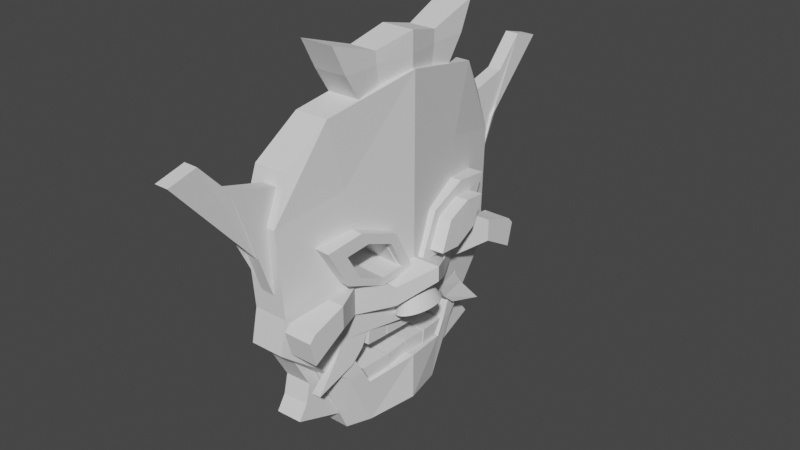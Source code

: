 # Source: mask.blend  (saved by Blender 2.80.75; exported with 4.5.12 LTS)
import bpy
from mathutils import Matrix  # noqa: F401  (used for matrix-valued properties, if any)

bpy.ops.wm.read_factory_settings(use_empty=True)
scene = bpy.context.scene
scene.name = 'Scene'

# ---- collections
col_collection = bpy.data.collections.new('Collection'); scene.collection.children.link(col_collection)

# ---- world
world_world = bpy.data.worlds.new('World'); scene.world = world_world
world_world.use_nodes = True; world_world.node_tree.nodes.clear()
_N = world_world.node_tree.nodes; _L = world_world.node_tree.links
n0 = _N.new('ShaderNodeOutputWorld'); n0.name = 'World Output'; n0.location = (300, 300)
n1 = _N.new('ShaderNodeBackground'); n1.name = 'Background'; n1.location = (10, 300)
n1.inputs[0].default_value = (0.05088, 0.05088, 0.05088, 1.0)
_L.new(n1.outputs[0], n0.inputs[0])
n0.is_active_output = True
world_world.color = (0.05088, 0.05088, 0.05088)
world_world.use_sun_shadow = False
world_world.sun_shadow_jitter_overblur = 0.0

# ---- meshes
me_cube_001 = bpy.data.meshes.new('Cube.001')
me_cube_001.from_pydata([(-3.314, -0.1248, 0.07959), (-3.314, -0.4128, 0.09691), (-3.314, -0.3625, 0.2877), (-3.314, -0.6617, 0.3121), (3.546, -0.4128, 0.09691), (3.546, -0.3625, 0.2877), (-3.314, -0.4128, 0.09691), (-3.314, -0.6617, 0.3121), (3.546, -0.4128, 0.09691), (3.546, -0.3625, 0.2877), (3.546, -0.6617, 0.3121), (-3.314, -0.1248, 0.07959), (-3.314, -0.4128, 0.09691), (-3.314, -0.6617, 0.3121), (3.546, -0.1248, 0.07959), (3.546, -0.4128, 0.09691), (3.546, -0.3625, 0.2877), (3.546, -0.6617, 0.3121), (-1.0, -1.0, -1.0), (-1.0, -1.0, 1.0), (-1.0, 0.4344, -0.834), (-1.0, 0.8493, 0.7611), (1.0, -1.0, -1.0), (1.0, -1.0, 1.0), (1.0, 0.4344, -0.834), (1.0, 0.8493, 0.7611), (0.5121, 0.0, -0.7701), (0.5121, 0.0, 1.094), (2.572, 0.0, -0.7701), (2.572, 0.0, 1.094), (-1.0, -0.5, -1.0), (1.0, -0.5, 1.0), (-1.0, -0.5, 1.0), (1.0, -0.5, -1.0), (-0.1366, 0.6245, 0.9821), (1.799, 0.3085, -0.8053), (-0.1366, 0.3085, -0.8053), (1.799, 0.6245, 0.9821), (-1.0, -1.0, 0.0), (-1.0, 0.9574, -0.1651), (1.0, 0.9574, -0.1651), (1.0, -1.0, 0.0), (2.572, 0.0, 0.107), (0.5121, 0.0, 0.107), (-1.0, -0.5, 0.0), (1.0, -0.5, 0.0), (1.799, 0.5, 0.06817), (-0.1366, 0.5, 0.06817), (-1.0, -1.0, 0.5), (-1.0, 0.9583, 0.5107), (1.0, 0.9583, 0.5107), (1.0, -1.0, 0.5), (2.572, 0.0, 0.6606), (0.5121, 0.0, 0.6606), (-1.0, -0.5, 0.5), (1.0, -0.5, 0.5), (1.799, 0.5, 0.6023), (-0.1366, 0.5, 0.6023), (-1.0, 0.6791, -0.3765), (1.0, 0.6791, -0.3765), (1.0, -1.0, -0.5), (-1.0, -0.5, -0.5), (1.0, -0.5, -0.5), (1.799, 0.5, -0.4659), (-0.1366, 0.5, -0.4659), (-1.0, -1.0, -0.5), (2.177, -0.1255, 0.08017), (2.179, -0.1248, 0.07959), (0.1325, -0.1255, 0.08017), (0.1345, -0.1248, 0.07959), (1.432, -0.3625, 0.2877), (-0.5841, -0.3625, 0.2877), (1.274, -0.4128, 0.09691), (-0.7363, -0.4128, 0.09691), (-1.0, -0.5, 0.2989), (-1.0, -0.6617, 0.3121), (1.0, -0.6617, 0.3121), (1.0, -0.5, 0.2989), (1.0, -0.5, 0.1723), (-1.0, -0.5, 0.1723), (2.171, -0.1275, 0.07975), (0.1265, -0.1275, 0.07975), (1.64, -0.2964, 0.2299), (2.179, -0.1248, 0.07959), (-0.1925, -0.233, 0.1743), (1.539, -0.3286, 0.09184), (-0.2539, -0.2533, 0.08731), (1.93, -0.433, 0.2935), (1.096, -0.4693, 0.2964), (-1.0, -0.5608, 0.3039), (1.18, -0.4987, 0.1711), (1.0, -0.5052, 0.1768), (-1.0, -0.5777, 0.2395), (1.839, -0.4747, 0.1504), (1.539, -0.3286, 0.09184), (1.096, -0.4693, 0.2964), (-0.2539, -0.2533, 0.08731), (-1.0, -0.5608, 0.3039), (1.64, -0.2964, 0.2299), (-1.0, -0.5777, 0.2395), (2.179, -0.1248, 0.07959), (1.0, -0.5052, 0.1768), (-0.1925, -0.233, 0.1743), (2.179, -0.1248, 0.07959), (1.93, -0.433, 0.2935), (2.179, -0.1248, 0.07959), (2.373, 0.1286, 0.07345), (0.3453, 0.1286, 0.07345), (1.85, 0.4672, 0.1156), (-0.09405, 0.4672, 0.1156), (1.799, 0.5, 0.1474), (-0.1366, 0.5, 0.1474), (1.525, 0.6648, 0.307), (-0.4325, 0.6648, 0.307), (1.945, 0.4054, 0.3059), (0.009652, 0.3873, 0.307), (-0.1366, 0.5, 0.2939), (1.799, 0.5, 0.2949), (1.736, 0.5379, 0.2905), (-0.1975, 0.5339, 0.29), (2.1, 0.3056, 0.08328), (2.121, 0.2916, 0.07851), (0.0868, 0.3278, 0.09827), (0.1386, 0.2879, 0.08466), (0.1576, 0.2732, 0.07965), (2.013, 0.3618, 0.1025), (2.217, 0.2296, 0.2497), (0.2383, 0.2111, 0.2508), (2.36, 0.1369, 0.09639), (2.364, 0.1344, 0.09221), (0.3586, 0.1183, 0.09784), (0.3621, 0.1156, 0.09337), (2.233, 0.2196, 0.08479), (2.346, 0.146, 0.0912), (0.3232, 0.1456, 0.09077), (0.2301, 0.2174, 0.08451), (-0.9, 0.9212, 0.02773), (1.1, 0.9212, 0.02773), (1.0, -0.5, -0.2191), (1.0, -0.5527, -0.2161), (-1.0, -0.5, -0.2191), (-1.0, -0.5527, -0.2161), (1.799, 0.5, -0.2979), (1.707, 0.5527, -0.2161), (-0.1366, 0.5, -0.2979), (-0.236, 0.5527, -0.2161), (2.572, 0.0, -0.5041), (0.5121, 0.0, -0.5041), (1.504, -0.3397, -0.5469), (-0.5153, -0.3397, -0.5469), (1.383, -0.3783, -0.487), (-0.6319, -0.3783, -0.487), (1.984, 0.3397, -0.5469), (0.01843, 0.3397, -0.5469), (1.962, 0.3945, -0.4618), (0.0003259, 0.3945, -0.4618), (1.799, 0.5, -0.2191), (-0.1366, 0.5, -0.2191), (1.0, -0.5, -0.2979), (-1.0, -0.5, -0.2979), (2.564, 0.005226, -0.2475), (0.5053, 0.005226, -0.2475), (2.556, -0.005226, -0.2475), (0.4963, -0.005226, -0.2475), (2.572, 0.0, -0.247), (0.5121, 0.0, -0.247)], [(66, 83), (16, 82), (11, 84), (15, 85), (11, 86), (9, 87), (16, 87), (87, 88), (10, 90), (90, 91), (76, 91), (75, 92), (7, 92), (13, 92), (13, 89), (8, 93), (78, 91), (6, 79), (79, 92), (7, 79), (67, 83), (66, 103), (4, 85), (5, 104), (3, 89), (100, 103), (100, 80)], [(0, 1, 2), (2, 74, 71), (2, 71, 102, 0), (14, 15, 80, 67), (17, 76, 101, 78, 72, 15, 93, 90), (57, 34, 21, 49), (49, 21, 25, 50), (55, 31, 23, 51), (51, 23, 19, 48), (30, 33, 22, 18), (31, 32, 19, 23), (37, 34, 27, 29), (36, 35, 28, 26), (56, 37, 29, 52), (54, 32, 27, 53), (48, 19, 32, 54), (29, 27, 32, 31), (26, 28, 33, 30), (52, 29, 31, 55), (50, 25, 37, 56), (20, 24, 35, 36), (25, 21, 34, 37), (53, 27, 34, 57), (59, 40, 46, 156, 143, 142, 63), (65, 38, 44, 140, 141, 159, 61), (61, 159, 151), (63, 142, 154), (60, 41, 38, 65), (62, 158, 139, 138, 45, 41, 60), (58, 39, 40, 59), (64, 144, 145, 157, 47, 39, 58), (43, 53, 57, 116, 115, 127, 130), (40, 137, 50, 56, 117, 118, 112, 110, 46), (42, 52, 55, 77, 95, 70, 98, 66), (38, 48, 54, 74, 97, 75, 99, 79, 44), (44, 79, 73, 96, 81), (46, 110, 108, 125, 120), (41, 51, 48, 38), (45, 78, 101, 76, 77, 55, 51, 41), (136, 49, 50, 137), (47, 111, 113, 119, 116, 57, 49, 136, 39), (36, 64, 58, 20), (20, 58, 59, 24), (33, 62, 60, 22), (22, 60, 65, 18), (35, 63, 154, 152, 146, 28), (30, 61, 151, 149, 147, 26), (18, 65, 61, 30), (28, 146, 148, 150, 62, 33), (24, 59, 63, 35), (26, 147, 153, 155, 64, 36), (68, 102, 71, 74, 54, 53, 43), (70, 95, 104, 16), (73, 79, 12), (80, 94, 72, 78, 45), (67, 100, 105, 66, 16, 14), (66, 98, 16), (93, 15, 17, 90), (81, 96, 11), (11, 96, 73, 12), (73, 79, 1), (16, 98, 70), (94, 15, 72), (0, 96, 73, 1), (2, 1, 3), (16, 104, 95, 77, 76, 17), (109, 108, 110, 112, 113, 111), (106, 107, 134, 133), (107, 106, 132, 135), (114, 115, 116, 119, 118, 117), (126, 127, 115, 114), (124, 121, 120, 125, 122, 123), (129, 131, 130, 127, 126, 128), (128, 126, 114, 117, 56, 52, 42), (118, 119, 113, 112), (123, 122, 109, 111, 47), (122, 125, 108, 109), (131, 129, 133, 134), (121, 124, 135, 132), (39, 136, 137, 40), (164, 165, 161, 160), (160, 161, 157, 145, 143, 156), (141, 139, 158, 150, 148, 149, 151, 159), (162, 163, 165, 164), (139, 141, 140, 163, 162, 138), (155, 144, 64), (157, 161, 165, 43, 130, 131, 134, 107, 135, 124, 123, 47), (165, 163, 140, 44, 81, 69, 68, 43), (150, 158, 62), (138, 162, 164, 42, 66, 105, 100, 67, 80, 45), (149, 148, 146, 147), (164, 160, 156, 46, 120, 121, 132, 106, 133, 129, 128, 42), (153, 152, 154, 142, 143, 145, 144, 155), (147, 146, 152, 153)])
_uv = me_cube_001.uv_layers.new(name='UVMap')
_uv.uv.foreach_set('vector', [0.375, 0.0, 0.625, 0.0, 0.375, 0.25, 0.375, 0.25, 0.4899, 0.3343, 0.375, 0.3495, 0.125, 0.5, 0.2245, 0.5, 0.2388, 0.6362, 0.125, 0.75, 0.375, 0.75, 0.625, 0.75, 0.3773, 0.8001, 0.375, 0.7998, 0.625, 0.5, 0.7178, 0.5, 0.7178, 0.6572, 0.7178, 0.6624, 0.7078, 0.75, 0.625, 0.75, 0.6872, 0.6878, 0.7112, 0.6638, 0.5625, 0.1875, 0.625, 0.1875, 0.625, 0.25, 0.5625, 0.25, 0.5625, 0.25, 0.625, 0.25, 0.625, 0.5, 0.5625, 0.5, 0.5625, 0.6875, 0.625, 0.6875, 0.625, 0.75, 0.5625, 0.75, 0.5625, 0.75, 0.625, 0.75, 0.625, 1.0, 0.5625, 1.0, 0.125, 0.6875, 0.375, 0.6875, 0.375, 0.75, 0.125, 0.75, 0.625, 0.6875, 0.875, 0.6875, 0.875, 0.75, 0.625, 0.75, 0.625, 0.5625, 0.875, 0.5625, 0.875, 0.625, 0.625, 0.625, 0.125, 0.5625, 0.375, 0.5625, 0.375, 0.625, 0.125, 0.625, 0.5625, 0.5625, 0.625, 0.5625, 0.625, 0.625, 0.5625, 0.625, 0.5625, 0.0625, 0.625, 0.0625, 0.625, 0.125, 0.5625, 0.125, 0.5625, 0.0, 0.625, 0.0, 0.625, 0.0625, 0.5625, 0.0625, 0.625, 0.625, 0.875, 0.625, 0.875, 0.6875, 0.625, 0.6875, 0.125, 0.625, 0.375, 0.625, 0.375, 0.6875, 0.125, 0.6875, 0.5625, 0.625, 0.625, 0.625, 0.625, 0.6875, 0.5625, 0.6875, 0.5625, 0.5, 0.625, 0.5, 0.625, 0.5625, 0.5625, 0.5625, 0.125, 0.5, 0.375, 0.5, 0.375, 0.5625, 0.125, 0.5625, 0.625, 0.5, 0.875, 0.5, 0.875, 0.5625, 0.625, 0.5625, 0.5625, 0.125, 0.625, 0.125, 0.625, 0.1875, 0.5625, 0.1875, 0.4375, 0.5, 0.5, 0.5, 0.5, 0.5625, 0.4664, 0.5625, 0.4692, 0.5549, 0.4572, 0.5625, 0.4375, 0.5625, 0.4375, 0.0, 0.5, 0.0, 0.5, 0.0625, 0.4726, 0.0625, 0.473, 0.05592, 0.4628, 0.0625, 0.4375, 0.0625, 0.4375, 0.0625, 0.4628, 0.0625, 0.4375, 0.07771, 0.4375, 0.5625, 0.4572, 0.5625, 0.4375, 0.5757, 0.4375, 0.75, 0.5, 0.75, 0.5, 1.0, 0.4375, 1.0, 0.4375, 0.6875, 0.4628, 0.6875, 0.473, 0.6941, 0.4726, 0.6875, 0.5, 0.6875, 0.5, 0.75, 0.4375, 0.75, 0.4375, 0.25, 0.5, 0.25, 0.5, 0.5, 0.4375, 0.5, 0.4375, 0.1875, 0.4572, 0.1875, 0.4692, 0.1951, 0.4664, 0.1875, 0.5, 0.1875, 0.5, 0.25, 0.4375, 0.25, 0.5, 0.125, 0.5625, 0.125, 0.5625, 0.1875, 0.5264, 0.1875, 0.5267, 0.1734, 0.5184, 0.1514, 0.5, 0.1398, 0.5, 0.5, 0.5312, 0.5, 0.5625, 0.5, 0.5625, 0.5625, 0.5265, 0.5625, 0.5273, 0.5576, 0.5336, 0.5411, 0.5093, 0.5625, 0.5, 0.5625, 0.5, 0.625, 0.5625, 0.625, 0.5625, 0.6875, 0.5374, 0.6875, 0.536, 0.6837, 0.5314, 0.6703, 0.5226, 0.6621, 0.5, 0.6407, 0.5, 0.0, 0.5625, 0.0, 0.5625, 0.0625, 0.5374, 0.0625, 0.538, 0.0549, 0.539, 0.04229, 0.5299, 0.05278, 0.5215, 0.0625, 0.5, 0.0625, 0.5, 0.0625, 0.5215, 0.0625, 0.5096, 0.0734, 0.5042, 0.09334, 0.5, 0.1091, 0.5, 0.5625, 0.5093, 0.5625, 0.5052, 0.5666, 0.5027, 0.5798, 0.5, 0.5868, 0.5, 0.75, 0.5625, 0.75, 0.5625, 1.0, 0.5, 1.0, 0.5, 0.6875, 0.5215, 0.6875, 0.5221, 0.6881, 0.539, 0.7077, 0.5374, 0.6875, 0.5625, 0.6875, 0.5625, 0.75, 0.5, 0.75, 0.5312, 0.25, 0.5625, 0.25, 0.5625, 0.5, 0.5312, 0.5, 0.5, 0.1875, 0.5093, 0.1875, 0.5336, 0.2089, 0.5271, 0.1919, 0.5264, 0.1875, 0.5625, 0.1875, 0.5625, 0.25, 0.5312, 0.25, 0.5, 0.25, 0.375, 0.1875, 0.4375, 0.1875, 0.4375, 0.25, 0.375, 0.25, 0.375, 0.25, 0.4375, 0.25, 0.4375, 0.5, 0.375, 0.5, 0.375, 0.6875, 0.4375, 0.6875, 0.4375, 0.75, 0.375, 0.75, 0.375, 0.75, 0.4375, 0.75, 0.4375, 1.0, 0.375, 1.0, 0.375, 0.5625, 0.4375, 0.5625, 0.4375, 0.5757, 0.4212, 0.5777, 0.4261, 0.625, 0.375, 0.625, 0.375, 0.0625, 0.4375, 0.0625, 0.4375, 0.07771, 0.4283, 0.08254, 0.4261, 0.125, 0.375, 0.125, 0.375, 0.0, 0.4375, 0.0, 0.4375, 0.0625, 0.375, 0.0625, 0.375, 0.625, 0.4261, 0.625, 0.4283, 0.6675, 0.4375, 0.6723, 0.4375, 0.6875, 0.375, 0.6875, 0.375, 0.5, 0.4375, 0.5, 0.4375, 0.5625, 0.375, 0.5625, 0.375, 0.125, 0.4261, 0.125, 0.4212, 0.1722, 0.4375, 0.1743, 0.4375, 0.1875, 0.375, 0.1875, 0.5, 0.1093, 0.5142, 0.09588, 0.5314, 0.07969, 0.5374, 0.0625, 0.5625, 0.0625, 0.5625, 0.125, 0.5, 0.125, 0.375, 0.423, 0.4643, 0.4107, 0.4339, 0.4411, 0.375, 0.5, 0.7811, 0.75, 0.7907, 0.6624, 0.875, 0.75, 0.5, 0.6409, 0.5068, 0.6661, 0.5096, 0.6766, 0.5215, 0.6875, 0.5, 0.6875, 0.3252, 0.75, 0.3252, 0.75, 0.3252, 0.75, 0.3251, 0.7493, 0.375, 0.5, 0.375, 0.75, 0.3251, 0.7493, 0.3055, 0.5695, 0.375, 0.5, 0.6872, 0.6878, 0.625, 0.75, 0.625, 0.5, 0.7112, 0.6638, 0.3773, 0.8746, 0.4865, 0.8885, 0.375, 1.0, 0.375, 1.0, 0.4865, 0.8885, 0.625, 0.9061, 0.625, 1.0, 0.7811, 0.75, 0.7907, 0.6624, 0.875, 0.75, 0.375, 0.5, 0.3055, 0.5695, 0.298, 0.5, 0.5519, 0.8231, 0.625, 0.75, 0.625, 0.8328, 0.375, 1.0, 0.4865, 0.8885, 0.625, 0.9061, 0.625, 1.0, 0.375, 0.25, 0.625, 0.0, 0.625, 0.25, 0.375, 0.5, 0.4339, 0.4411, 0.4643, 0.4107, 0.4899, 0.4072, 0.625, 0.4072, 0.625, 0.5, 0.375, 0.3673, 0.375, 0.4382, 0.4165, 0.4363, 0.625, 0.4264, 0.625, 0.355, 0.4165, 0.3658, 0.375, 0.7927, 0.375, 0.8667, 0.398, 0.8675, 0.3986, 0.7937, 0.2583, 0.75, 0.3323, 0.75, 0.3271, 0.6828, 0.2542, 0.6845, 0.7092, 0.625, 0.8309, 0.625, 0.8351, 0.5391, 0.8375, 0.5131, 0.7165, 0.5238, 0.7142, 0.5527, 0.6974, 0.75, 0.8218, 0.75, 0.8309, 0.625, 0.7092, 0.625, 0.1692, 0.625, 0.2927, 0.625, 0.2918, 0.6151, 0.2885, 0.5752, 0.1669, 0.5863, 0.1686, 0.6146, 0.375, 0.8204, 0.375, 0.9463, 0.3821, 0.9463, 0.625, 0.9468, 0.625, 0.8224, 0.3816, 0.8205, 0.5, 0.6079, 0.5185, 0.5963, 0.5268, 0.5743, 0.5265, 0.5625, 0.5625, 0.5625, 0.5625, 0.625, 0.5, 0.625, 0.691, 0.5901, 0.7614, 0.5929, 0.77, 0.5, 0.6986, 0.5, 0.5, 0.161, 0.5019, 0.166, 0.5052, 0.1834, 0.5093, 0.1875, 0.5, 0.1875, 0.2489, 0.6029, 0.3191, 0.5778, 0.3132, 0.5, 0.2423, 0.5, 0.1787, 0.75, 0.3046, 0.75, 0.3037, 0.7408, 0.1769, 0.7263, 0.2927, 0.625, 0.1692, 0.625, 0.1726, 0.6693, 0.2981, 0.6823, 0.5, 0.25, 0.5312, 0.25, 0.5312, 0.5, 0.5, 0.5, 0.6772, 0.6269, 0.7363, 0.6269, 0.7365, 0.625, 0.6774, 0.625, 0.6774, 0.625, 0.7365, 0.625, 0.754, 0.512, 0.7568, 0.5, 0.701, 0.5, 0.6985, 0.512, 0.625, 0.3463, 0.625, 0.4037, 0.5632, 0.4037, 0.4203, 0.4147, 0.375, 0.4181, 0.375, 0.3602, 0.4203, 0.3569, 0.5632, 0.3463, 0.6777, 0.625, 0.7367, 0.625, 0.7363, 0.6269, 0.6772, 0.6269, 0.7213, 0.5, 0.7787, 0.5, 0.7788, 0.512, 0.7367, 0.625, 0.6777, 0.625, 0.7214, 0.512, 0.4375, 0.1743, 0.4572, 0.1875, 0.4375, 0.1875, 0.4664, 0.1875, 0.46, 0.1257, 0.46, 0.125, 0.5, 0.125, 0.5, 0.1398, 0.4995, 0.1395, 0.4994, 0.1432, 0.4973, 0.1411, 0.4994, 0.1522, 0.4993, 0.1592, 0.5, 0.161, 0.5, 0.1875, 0.46, 0.125, 0.4601, 0.1243, 0.4726, 0.0625, 0.5, 0.0625, 0.5, 0.1091, 0.4999, 0.1094, 0.5, 0.1093, 0.5, 0.125, 0.4375, 0.6723, 0.4628, 0.6875, 0.4375, 0.6875, 0.4726, 0.6875, 0.4598, 0.6256, 0.46, 0.625, 0.5, 0.625, 0.5, 0.6407, 0.4999, 0.6406, 0.4999, 0.6406, 0.4999, 0.6406, 0.5, 0.6409, 0.5, 0.6875, 0.2352, 0.5, 0.2931, 0.5, 0.3238, 0.625, 0.2647, 0.625, 0.46, 0.625, 0.46, 0.6243, 0.4664, 0.5625, 0.5, 0.5625, 0.5, 0.5868, 0.4993, 0.5885, 0.4994, 0.5976, 0.4973, 0.6089, 0.4995, 0.6068, 0.4995, 0.6082, 0.5, 0.6079, 0.5, 0.625, 0.375, 0.3755, 0.375, 0.4319, 0.4393, 0.4313, 0.5632, 0.4266, 0.625, 0.424, 0.625, 0.3682, 0.5632, 0.3711, 0.4393, 0.375, 0.2647, 0.625, 0.3238, 0.625, 0.3069, 0.5, 0.2505, 0.5])
me_cube_001.use_remesh_preserve_volume = False
me_cube_001.use_remesh_preserve_attributes = False
me_cube_001.use_mirror_vertex_groups = False
me_cube_001.update()
me_cube_004 = bpy.data.meshes.new('Cube.004')
me_cube_004.from_pydata([(-1.0, -1.0, -1.0), (-1.0, -1.0, 1.0), (-1.0, 1.01, -1.252), (-1.0, 1.536, 1.386), (1.0, -1.0, -1.0), (1.0, -1.0, 1.0), (1.0, 1.01, -1.252), (1.0, 1.536, 1.386), (-0.4997, 0.0, -1.0), (-0.4997, 0.0, 1.066), (1.461, 0.0, -1.0), (1.461, 0.0, 1.066), (-1.0, -1.0, 0.0), (-0.9484, 1.296, 0.0), (1.052, 1.296, 0.0), (1.0, -1.0, 0.0), (1.461, 0.0, 0.0), (-0.4997, 0.0, 0.0), (-0.6254, 0.6604, 0.5793), (1.0, 0.5934, -1.167), (-0.6254, 0.5934, -1.167), (1.0, 0.6604, 0.5793), (1.026, 0.648, 0.0), (-0.5996, 0.648, 0.0)], [], [(23, 18, 3, 13), (13, 3, 7, 14), (16, 11, 5, 15), (15, 5, 1, 12), (8, 10, 4, 0), (11, 9, 1, 5), (21, 18, 9, 11), (20, 19, 10, 8), (22, 21, 11, 16), (12, 1, 9, 17), (0, 12, 17, 8), (19, 22, 16, 10), (4, 15, 12, 0), (10, 16, 15, 4), (2, 13, 14, 6), (20, 23, 13, 2), (8, 17, 23, 20), (6, 14, 22, 19), (14, 7, 21, 22), (2, 6, 19, 20), (7, 3, 18, 21), (17, 9, 18, 23)])
_uv = me_cube_004.uv_layers.new(name='UVMap')
_uv.uv.foreach_set('vector', [0.5, 0.1875, 0.625, 0.1875, 0.625, 0.25, 0.5, 0.25, 0.5, 0.25, 0.625, 0.25, 0.625, 0.5, 0.5, 0.5, 0.5, 0.625, 0.625, 0.625, 0.625, 0.75, 0.5, 0.75, 0.5, 0.75, 0.625, 0.75, 0.625, 1.0, 0.5, 1.0, 0.125, 0.625, 0.375, 0.625, 0.375, 0.75, 0.125, 0.75, 0.625, 0.625, 0.875, 0.625, 0.875, 0.75, 0.625, 0.75, 0.625, 0.5625, 0.875, 0.5625, 0.875, 0.625, 0.625, 0.625, 0.125, 0.5625, 0.375, 0.5625, 0.375, 0.625, 0.125, 0.625, 0.5, 0.5625, 0.625, 0.5625, 0.625, 0.625, 0.5, 0.625, 0.5, 0.0, 0.625, 0.0, 0.625, 0.125, 0.5, 0.125, 0.375, 0.0, 0.5, 0.0, 0.5, 0.125, 0.375, 0.125, 0.375, 0.5625, 0.5, 0.5625, 0.5, 0.625, 0.375, 0.625, 0.375, 0.75, 0.5, 0.75, 0.5, 1.0, 0.375, 1.0, 0.375, 0.625, 0.5, 0.625, 0.5, 0.75, 0.375, 0.75, 0.375, 0.25, 0.5, 0.25, 0.5, 0.5, 0.375, 0.5, 0.375, 0.1875, 0.5, 0.1875, 0.5, 0.25, 0.375, 0.25, 0.375, 0.125, 0.5, 0.125, 0.5, 0.1875, 0.375, 0.1875, 0.375, 0.5, 0.5, 0.5, 0.5, 0.5625, 0.375, 0.5625, 0.5, 0.5, 0.625, 0.5, 0.625, 0.5625, 0.5, 0.5625, 0.125, 0.5, 0.375, 0.5, 0.375, 0.5625, 0.125, 0.5625, 0.625, 0.5, 0.875, 0.5, 0.875, 0.5625, 0.625, 0.5625, 0.5, 0.125, 0.625, 0.125, 0.625, 0.1875, 0.5, 0.1875])
me_cube_004.use_remesh_preserve_volume = False
me_cube_004.use_remesh_preserve_attributes = False
me_cube_004.use_mirror_vertex_groups = False
me_cube_004.update()
me_cube_005 = bpy.data.meshes.new('Cube.005')
me_cube_005.from_pydata([(-0.7337, 0.5284, 0.5928), (-0.7635, 0.5009, 1.327), (-0.6995, 1.706, 1.333), (-0.7456, 1.726, 2.044), (1.266, 0.5284, 0.5928), (1.237, 0.5009, 1.327), (1.3, 1.706, 1.333), (1.254, 1.726, 2.044), (-0.7052, 1.174, 0.8131), (-0.7456, 1.042, 1.832), (1.295, 1.174, 0.8131), (1.254, 1.042, 1.832), (1.261, 1.023, 1.593), (-0.7393, 1.023, 1.593), (1.269, 1.462, 1.733), (-0.7306, 1.462, 1.733), (1.249, 0.675, 1.261), (-0.7505, 0.675, 1.261), (1.289, 1.154, 0.9702), (1.287, 1.108, 0.924), (-0.7114, 1.154, 0.9702), (-0.7129, 1.108, 0.924), (1.269, 0.6927, 0.7793), (-0.7315, 0.6927, 0.7793), (1.263, 1.071, 1.609), (-0.7367, 1.071, 1.609), (1.291, 1.45, 1.266), (-0.7085, 1.45, 1.266)], [], [(8, 20, 27, 15, 25, 9, 3, 2), (2, 3, 7, 6), (10, 18, 19, 22, 16, 12, 24, 11, 5, 4), (4, 5, 1, 0), (8, 10, 4, 0), (11, 9, 1, 5), (7, 3, 9, 11), (2, 6, 10, 8), (6, 7, 11, 24, 14, 26, 18, 10), (0, 1, 9, 25, 13, 17, 23, 21, 20, 8), (21, 19, 18, 26, 27, 20), (27, 26, 14, 15), (16, 17, 13, 12), (12, 13, 25, 15, 14, 24), (22, 23, 17, 16), (23, 22, 19, 21)])
_uv = me_cube_005.uv_layers.new(name='UVMap')
_uv.uv.foreach_set('vector', [0.375, 0.125, 0.4135, 0.125, 0.4204, 0.1934, 0.5532, 0.2007, 0.5702, 0.125, 0.625, 0.125, 0.625, 0.25, 0.375, 0.25, 0.375, 0.25, 0.625, 0.25, 0.625, 0.5, 0.375, 0.5, 0.375, 0.625, 0.4135, 0.625, 0.4087, 0.6351, 0.4153, 0.7167, 0.5653, 0.7142, 0.5757, 0.6352, 0.5702, 0.625, 0.625, 0.625, 0.625, 0.75, 0.375, 0.75, 0.375, 0.75, 0.625, 0.75, 0.625, 1.0, 0.375, 1.0, 0.125, 0.625, 0.375, 0.625, 0.375, 0.75, 0.125, 0.75, 0.625, 0.625, 0.875, 0.625, 0.875, 0.75, 0.625, 0.75, 0.625, 0.5, 0.875, 0.5, 0.875, 0.625, 0.625, 0.625, 0.125, 0.5, 0.375, 0.5, 0.375, 0.625, 0.125, 0.625, 0.375, 0.5, 0.625, 0.5, 0.625, 0.625, 0.5702, 0.625, 0.5532, 0.5493, 0.4204, 0.5566, 0.4135, 0.625, 0.375, 0.625, 0.375, 0.0, 0.625, 0.0, 0.625, 0.125, 0.5702, 0.125, 0.5757, 0.1148, 0.5653, 0.03575, 0.4153, 0.03332, 0.4087, 0.1149, 0.4135, 0.125, 0.375, 0.125, 0.1387, 0.625, 0.3251, 0.625, 0.3251, 0.6081, 0.3248, 0.5, 0.1384, 0.5, 0.1388, 0.6081, 0.375, 0.2634, 0.375, 0.4498, 0.625, 0.4535, 0.625, 0.2671, 0.6711, 0.75, 0.8575, 0.75, 0.8587, 0.625, 0.6723, 0.625, 0.6723, 0.625, 0.8587, 0.625, 0.8584, 0.6113, 0.8579, 0.5, 0.6715, 0.5, 0.6721, 0.6113, 0.375, 0.7981, 0.375, 0.9844, 0.625, 0.9825, 0.625, 0.7961, 0.1406, 0.75, 0.3269, 0.75, 0.3251, 0.625, 0.1387, 0.625])
me_cube_005.use_remesh_preserve_volume = False
me_cube_005.use_remesh_preserve_attributes = False
me_cube_005.use_mirror_vertex_groups = False
me_cube_005.update()
me_cube_008 = bpy.data.meshes.new('Cube.008')
me_cube_008.from_pydata([(-0.7337, 0.5284, 0.5928), (-0.7635, 0.5009, 1.327), (-0.6995, 1.706, 1.333), (-0.7456, 1.726, 2.044), (1.266, 0.5284, 0.5928), (1.237, 0.5009, 1.327), (1.3, 1.706, 1.333), (1.254, 1.726, 2.044), (-0.7052, 1.174, 0.8131), (-0.7456, 1.042, 1.832), (1.295, 1.174, 0.8131), (1.254, 1.042, 1.832)], [], [(8, 9, 3, 2), (2, 3, 7, 6), (10, 11, 5, 4), (4, 5, 1, 0), (8, 10, 4, 0), (11, 9, 1, 5), (7, 3, 9, 11), (2, 6, 10, 8), (6, 7, 11, 10), (0, 1, 9, 8)])
_uv = me_cube_008.uv_layers.new(name='UVMap')
_uv.uv.foreach_set('vector', [0.375, 0.125, 0.625, 0.125, 0.625, 0.25, 0.375, 0.25, 0.375, 0.25, 0.625, 0.25, 0.625, 0.5, 0.375, 0.5, 0.375, 0.625, 0.625, 0.625, 0.625, 0.75, 0.375, 0.75, 0.375, 0.75, 0.625, 0.75, 0.625, 1.0, 0.375, 1.0, 0.125, 0.625, 0.375, 0.625, 0.375, 0.75, 0.125, 0.75, 0.625, 0.625, 0.875, 0.625, 0.875, 0.75, 0.625, 0.75, 0.625, 0.5, 0.875, 0.5, 0.875, 0.625, 0.625, 0.625, 0.125, 0.5, 0.375, 0.5, 0.375, 0.625, 0.125, 0.625, 0.375, 0.5, 0.625, 0.5, 0.625, 0.625, 0.375, 0.625, 0.375, 0.0, 0.625, 0.0, 0.625, 0.125, 0.375, 0.125])
me_cube_008.use_remesh_preserve_volume = False
me_cube_008.use_remesh_preserve_attributes = False
me_cube_008.use_mirror_vertex_groups = False
me_cube_008.update()
me_cube_009 = bpy.data.meshes.new('Cube.009')
me_cube_009.from_pydata([(-0.7337, 0.5284, 0.5928), (-0.7635, 0.5009, 1.327), (-0.6995, 1.706, 1.333), (-0.7456, 1.726, 2.044), (1.266, 0.5284, 0.5928), (1.237, 0.5009, 1.327), (1.3, 1.706, 1.333), (1.254, 1.726, 2.044), (-0.7052, 1.174, 0.8131), (-0.7456, 1.042, 1.832), (1.295, 1.174, 0.8131), (1.254, 1.042, 1.832), (1.261, 1.023, 1.593), (-0.7393, 1.023, 1.593), (1.269, 1.462, 1.733), (-0.7306, 1.462, 1.733), (1.249, 0.675, 1.261), (-0.7505, 0.675, 1.261), (1.289, 1.154, 0.9702), (1.287, 1.108, 0.924), (-0.7114, 1.154, 0.9702), (-0.7129, 1.108, 0.924), (1.269, 0.6927, 0.7793), (-0.7315, 0.6927, 0.7793), (1.263, 1.071, 1.609), (-0.7367, 1.071, 1.609), (1.291, 1.45, 1.266), (-0.7085, 1.45, 1.266)], [], [(8, 20, 27, 15, 25, 9, 3, 2), (2, 3, 7, 6), (10, 18, 19, 22, 16, 12, 24, 11, 5, 4), (4, 5, 1, 0), (8, 10, 4, 0), (11, 9, 1, 5), (7, 3, 9, 11), (2, 6, 10, 8), (6, 7, 11, 24, 14, 26, 18, 10), (0, 1, 9, 25, 13, 17, 23, 21, 20, 8), (21, 19, 18, 26, 27, 20), (27, 26, 14, 15), (16, 17, 13, 12), (12, 13, 25, 15, 14, 24), (22, 23, 17, 16), (23, 22, 19, 21)])
_uv = me_cube_009.uv_layers.new(name='UVMap')
_uv.uv.foreach_set('vector', [0.375, 0.125, 0.4135, 0.125, 0.4204, 0.1934, 0.5532, 0.2007, 0.5702, 0.125, 0.625, 0.125, 0.625, 0.25, 0.375, 0.25, 0.375, 0.25, 0.625, 0.25, 0.625, 0.5, 0.375, 0.5, 0.375, 0.625, 0.4135, 0.625, 0.4087, 0.6351, 0.4153, 0.7167, 0.5653, 0.7142, 0.5757, 0.6352, 0.5702, 0.625, 0.625, 0.625, 0.625, 0.75, 0.375, 0.75, 0.375, 0.75, 0.625, 0.75, 0.625, 1.0, 0.375, 1.0, 0.125, 0.625, 0.375, 0.625, 0.375, 0.75, 0.125, 0.75, 0.625, 0.625, 0.875, 0.625, 0.875, 0.75, 0.625, 0.75, 0.625, 0.5, 0.875, 0.5, 0.875, 0.625, 0.625, 0.625, 0.125, 0.5, 0.375, 0.5, 0.375, 0.625, 0.125, 0.625, 0.375, 0.5, 0.625, 0.5, 0.625, 0.625, 0.5702, 0.625, 0.5532, 0.5493, 0.4204, 0.5566, 0.4135, 0.625, 0.375, 0.625, 0.375, 0.0, 0.625, 0.0, 0.625, 0.125, 0.5702, 0.125, 0.5757, 0.1148, 0.5653, 0.03575, 0.4153, 0.03332, 0.4087, 0.1149, 0.4135, 0.125, 0.375, 0.125, 0.1387, 0.625, 0.3251, 0.625, 0.3251, 0.6081, 0.3248, 0.5, 0.1384, 0.5, 0.1388, 0.6081, 0.375, 0.2634, 0.375, 0.4498, 0.625, 0.4535, 0.625, 0.2671, 0.6711, 0.75, 0.8575, 0.75, 0.8587, 0.625, 0.6723, 0.625, 0.6723, 0.625, 0.8587, 0.625, 0.8584, 0.6113, 0.8579, 0.5, 0.6715, 0.5, 0.6721, 0.6113, 0.375, 0.7981, 0.375, 0.9844, 0.625, 0.9825, 0.625, 0.7961, 0.1406, 0.75, 0.3269, 0.75, 0.3251, 0.625, 0.1387, 0.625])
me_cube_009.use_remesh_preserve_volume = False
me_cube_009.use_remesh_preserve_attributes = False
me_cube_009.use_mirror_vertex_groups = False
me_cube_009.update()
me_cube_011 = bpy.data.meshes.new('Cube.011')
me_cube_011.from_pydata([(-1.0, -1.0, -1.0), (-1.0, -1.0, 1.0), (-1.0, 1.163, -0.8591), (-1.0, 1.0, 1.0), (1.0, -1.0, -1.0), (1.0, -1.0, 1.0), (1.0, 1.163, -0.8591), (1.0, 1.0, 1.0), (-1.0, -3.262, -0.8259), (-1.0, -3.069, 1.0), (-1.0, -1.069, -1.0), (-1.0, -1.069, 1.0), (1.0, -3.262, -0.8259), (1.0, -3.069, 1.0), (1.0, -1.069, -1.0), (1.0, -1.069, 1.0), (1.0, -3.394, -0.8335), (1.0, -3.227, 1.078), (1.0, -5.382, -0.625), (1.0, -5.215, 1.363), (-1.0, -3.394, -0.8335), (-1.0, -3.227, 1.078), (-1.0, -5.382, -0.625), (-1.0, -5.215, 1.363), (-1.0, 1.325, -0.8335), (-1.0, 1.157, 1.078), (-1.0, 3.313, -0.625), (-1.0, 3.145, 1.363), (1.0, 1.325, -0.8335), (1.0, 1.157, 1.078), (1.0, 3.313, -0.625), (1.0, 3.145, 1.363), (0.6951, -5.496, -0.5015), (0.6951, -5.342, 1.289), (0.6951, -7.243, 0.02631), (0.4128, -7.501, 1.574), (-0.6951, -5.496, -0.5015), (-0.6951, -5.342, 1.289), (-0.6951, -7.243, 0.02631), (-0.4128, -7.501, 1.574), (-0.6951, 3.427, -0.5015), (-0.6951, 3.273, 1.289), (-0.6951, 5.174, 0.02631), (-0.4128, 5.431, 1.574), (0.6951, 3.427, -0.5015), (0.6951, 3.273, 1.289), (0.6951, 5.174, 0.02631), (0.4128, 5.431, 1.574), (0.2156, 4.853, -1.881), (0.2156, 2.949, 0.9658), (0.2156, 8.261, -3.353), (0.2156, 5.623, 1.085), (1.081, 4.853, -1.881), (1.081, 2.949, 0.9658), (1.081, 8.261, -3.353), (0.5389, 5.623, 1.085), (0.2156, 3.787, -0.6847), (0.2156, 6.375, -0.4963), (0.6731, 6.375, -0.4963), (1.081, 3.787, -0.6847), (0.9375, -7.068, -1.835), (0.8568, -5.176, 1.024), (0.7824, -10.46, -3.352), (0.6297, -7.841, 1.1), (0.08092, -6.993, -1.964), (0.0002584, -5.101, 0.8955), (-0.07423, -10.39, -3.481), (0.3096, -7.813, 1.052), (0.9252, -6.008, -0.6295), (0.6994, -8.587, -0.4831), (0.2463, -8.547, -0.551), (0.06866, -5.933, -0.758), (-1.001, -3.339, -3.21), (-0.9985, -3.164, -5.211), (-1.001, -5.73, -3.408), (-0.998, -4.83, -5.49), (0.9985, -3.339, -3.205), (1.002, -3.164, -5.206), (0.7092, -5.73, -3.403), (0.7124, -4.83, -5.484), (0.9982, -1.001, -3.02), (1.001, -1.001, -5.115), (0.9985, 1.107, -3.167), (1.001, 0.9488, -5.115), (-1.002, -1.001, -3.025), (-0.9986, -1.001, -5.12), (-1.002, 1.107, -3.173), (-0.9986, 0.9488, -5.12), (0.9985, -3.206, -3.202), (1.001, -3.018, -5.115), (0.9982, -1.068, -3.02), (1.001, -1.068, -5.115), (-1.001, -3.206, -3.207), (-0.9986, -3.018, -5.12), (-1.002, -1.068, -3.025), (-0.9986, -1.068, -5.12), (0.9985, 1.27, -3.205), (1.002, 1.095, -5.206), (0.7353, 3.663, -3.403), (0.7384, 2.689, -5.484), (-1.001, 1.27, -3.21), (-0.9985, 1.095, -5.211), (-1.001, 3.663, -3.408), (-0.998, 2.689, -5.49)], [], [(0, 1, 3, 2), (2, 3, 7, 6), (6, 7, 5, 4), (4, 5, 1, 0), (2, 6, 4, 0), (7, 3, 1, 5), (8, 9, 11, 10), (10, 11, 15, 14), (14, 15, 13, 12), (12, 13, 9, 8), (10, 14, 12, 8), (15, 11, 9, 13), (16, 17, 19, 18), (18, 19, 23, 22), (22, 23, 21, 20), (20, 21, 17, 16), (18, 22, 20, 16), (23, 19, 17, 21), (24, 25, 27, 26), (26, 27, 31, 30), (30, 31, 29, 28), (28, 29, 25, 24), (26, 30, 28, 24), (31, 27, 25, 29), (32, 33, 35, 34), (34, 35, 39, 38), (38, 39, 37, 36), (36, 37, 33, 32), (34, 38, 36, 32), (39, 35, 33, 37), (40, 41, 43, 42), (42, 43, 47, 46), (46, 47, 45, 44), (44, 45, 41, 40), (42, 46, 44, 40), (47, 43, 41, 45), (56, 49, 51, 57), (57, 51, 55, 58), (58, 55, 53, 59), (59, 53, 49, 56), (50, 54, 52, 48), (55, 51, 49, 53), (52, 59, 56, 48), (54, 58, 59, 52), (50, 57, 58, 54), (48, 56, 57, 50), (68, 61, 63, 69), (69, 63, 67, 70), (70, 67, 65, 71), (71, 65, 61, 68), (62, 66, 64, 60), (67, 63, 61, 65), (64, 71, 68, 60), (66, 70, 71, 64), (62, 69, 70, 66), (60, 68, 69, 62), (72, 73, 75, 74), (74, 75, 79, 78), (78, 79, 77, 76), (76, 77, 73, 72), (74, 78, 76, 72), (79, 75, 73, 77), (80, 81, 83, 82), (82, 83, 87, 86), (86, 87, 85, 84), (84, 85, 81, 80), (82, 86, 84, 80), (87, 83, 81, 85), (88, 89, 91, 90), (90, 91, 95, 94), (94, 95, 93, 92), (92, 93, 89, 88), (90, 94, 92, 88), (95, 91, 89, 93), (96, 97, 99, 98), (98, 99, 103, 102), (102, 103, 101, 100), (100, 101, 97, 96), (98, 102, 100, 96), (103, 99, 97, 101)])
_uv = me_cube_011.uv_layers.new(name='UVMap')
_uv.uv.foreach_set('vector', [0.375, 0.0, 0.625, 0.0, 0.625, 0.25, 0.375, 0.25, 0.375, 0.25, 0.625, 0.25, 0.625, 0.5, 0.375, 0.5, 0.375, 0.5, 0.625, 0.5, 0.625, 0.75, 0.375, 0.75, 0.375, 0.75, 0.625, 0.75, 0.625, 1.0, 0.375, 1.0, 0.125, 0.5, 0.375, 0.5, 0.375, 0.75, 0.125, 0.75, 0.625, 0.5, 0.875, 0.5, 0.875, 0.75, 0.625, 0.75, 0.375, 0.0, 0.625, 0.0, 0.625, 0.25, 0.375, 0.25, 0.375, 0.25, 0.625, 0.25, 0.625, 0.5, 0.375, 0.5, 0.375, 0.5, 0.625, 0.5, 0.625, 0.75, 0.375, 0.75, 0.375, 0.75, 0.625, 0.75, 0.625, 1.0, 0.375, 1.0, 0.125, 0.5, 0.375, 0.5, 0.375, 0.75, 0.125, 0.75, 0.625, 0.5, 0.875, 0.5, 0.875, 0.75, 0.625, 0.75, 0.375, 0.0, 0.625, 0.0, 0.625, 0.25, 0.375, 0.25, 0.375, 0.25, 0.625, 0.25, 0.625, 0.5, 0.375, 0.5, 0.375, 0.5, 0.625, 0.5, 0.625, 0.75, 0.375, 0.75, 0.375, 0.75, 0.625, 0.75, 0.625, 1.0, 0.375, 1.0, 0.125, 0.5, 0.375, 0.5, 0.375, 0.75, 0.125, 0.75, 0.625, 0.5, 0.875, 0.5, 0.875, 0.75, 0.625, 0.75, 0.375, 0.0, 0.625, 0.0, 0.625, 0.25, 0.375, 0.25, 0.375, 0.25, 0.625, 0.25, 0.625, 0.5, 0.375, 0.5, 0.375, 0.5, 0.625, 0.5, 0.625, 0.75, 0.375, 0.75, 0.375, 0.75, 0.625, 0.75, 0.625, 1.0, 0.375, 1.0, 0.125, 0.5, 0.375, 0.5, 0.375, 0.75, 0.125, 0.75, 0.625, 0.5, 0.875, 0.5, 0.875, 0.75, 0.625, 0.75, 0.375, 0.0, 0.625, 0.0, 0.625, 0.25, 0.375, 0.25, 0.375, 0.25, 0.625, 0.25, 0.625, 0.5, 0.375, 0.5, 0.375, 0.5, 0.625, 0.5, 0.625, 0.75, 0.375, 0.75, 0.375, 0.75, 0.625, 0.75, 0.625, 1.0, 0.375, 1.0, 0.125, 0.5, 0.375, 0.5, 0.375, 0.75, 0.125, 0.75, 0.625, 0.5, 0.875, 0.5, 0.875, 0.75, 0.625, 0.75, 0.375, 0.0, 0.625, 0.0, 0.625, 0.25, 0.375, 0.25, 0.375, 0.25, 0.625, 0.25, 0.625, 0.5, 0.375, 0.5, 0.375, 0.5, 0.625, 0.5, 0.625, 0.75, 0.375, 0.75, 0.375, 0.75, 0.625, 0.75, 0.625, 1.0, 0.375, 1.0, 0.125, 0.5, 0.375, 0.5, 0.375, 0.75, 0.125, 0.75, 0.625, 0.5, 0.875, 0.5, 0.875, 0.75, 0.625, 0.75, 0.5, 0.0, 0.625, 0.0, 0.625, 0.25, 0.5, 0.25, 0.5, 0.25, 0.625, 0.25, 0.625, 0.5, 0.5, 0.5, 0.5, 0.5, 0.625, 0.5, 0.625, 0.75, 0.5, 0.75, 0.5, 0.75, 0.625, 0.75, 0.625, 1.0, 0.5, 1.0, 0.125, 0.5, 0.375, 0.5, 0.375, 0.75, 0.125, 0.75, 0.625, 0.5, 0.875, 0.5, 0.875, 0.75, 0.625, 0.75, 0.375, 0.75, 0.5, 0.75, 0.5, 1.0, 0.375, 1.0, 0.375, 0.5, 0.5, 0.5, 0.5, 0.75, 0.375, 0.75, 0.375, 0.25, 0.5, 0.25, 0.5, 0.5, 0.375, 0.5, 0.375, 0.0, 0.5, 0.0, 0.5, 0.25, 0.375, 0.25, 0.5, 0.0, 0.625, 0.0, 0.625, 0.25, 0.5, 0.25, 0.5, 0.25, 0.625, 0.25, 0.625, 0.5, 0.5, 0.5, 0.5, 0.5, 0.625, 0.5, 0.625, 0.75, 0.5, 0.75, 0.5, 0.75, 0.625, 0.75, 0.625, 1.0, 0.5, 1.0, 0.125, 0.5, 0.375, 0.5, 0.375, 0.75, 0.125, 0.75, 0.625, 0.5, 0.875, 0.5, 0.875, 0.75, 0.625, 0.75, 0.375, 0.75, 0.5, 0.75, 0.5, 1.0, 0.375, 1.0, 0.375, 0.5, 0.5, 0.5, 0.5, 0.75, 0.375, 0.75, 0.375, 0.25, 0.5, 0.25, 0.5, 0.5, 0.375, 0.5, 0.375, 0.0, 0.5, 0.0, 0.5, 0.25, 0.375, 0.25, 0.375, 0.0, 0.625, 0.0, 0.625, 0.25, 0.375, 0.25, 0.375, 0.25, 0.625, 0.25, 0.625, 0.5, 0.375, 0.5, 0.375, 0.5, 0.625, 0.5, 0.625, 0.75, 0.375, 0.75, 0.375, 0.75, 0.625, 0.75, 0.625, 1.0, 0.375, 1.0, 0.125, 0.5, 0.375, 0.5, 0.375, 0.75, 0.125, 0.75, 0.625, 0.5, 0.875, 0.5, 0.875, 0.75, 0.625, 0.75, 0.375, 0.0, 0.625, 0.0, 0.625, 0.25, 0.375, 0.25, 0.375, 0.25, 0.625, 0.25, 0.625, 0.5, 0.375, 0.5, 0.375, 0.5, 0.625, 0.5, 0.625, 0.75, 0.375, 0.75, 0.375, 0.75, 0.625, 0.75, 0.625, 1.0, 0.375, 1.0, 0.125, 0.5, 0.375, 0.5, 0.375, 0.75, 0.125, 0.75, 0.625, 0.5, 0.875, 0.5, 0.875, 0.75, 0.625, 0.75, 0.375, 0.0, 0.625, 0.0, 0.625, 0.25, 0.375, 0.25, 0.375, 0.25, 0.625, 0.25, 0.625, 0.5, 0.375, 0.5, 0.375, 0.5, 0.625, 0.5, 0.625, 0.75, 0.375, 0.75, 0.375, 0.75, 0.625, 0.75, 0.625, 1.0, 0.375, 1.0, 0.125, 0.5, 0.375, 0.5, 0.375, 0.75, 0.125, 0.75, 0.625, 0.5, 0.875, 0.5, 0.875, 0.75, 0.625, 0.75, 0.375, 0.0, 0.625, 0.0, 0.625, 0.25, 0.375, 0.25, 0.375, 0.25, 0.625, 0.25, 0.625, 0.5, 0.375, 0.5, 0.375, 0.5, 0.625, 0.5, 0.625, 0.75, 0.375, 0.75, 0.375, 0.75, 0.625, 0.75, 0.625, 1.0, 0.375, 1.0, 0.125, 0.5, 0.375, 0.5, 0.375, 0.75, 0.125, 0.75, 0.625, 0.5, 0.875, 0.5, 0.875, 0.75, 0.625, 0.75])
me_cube_011.use_remesh_preserve_volume = False
me_cube_011.use_remesh_preserve_attributes = False
me_cube_011.use_mirror_vertex_groups = False
me_cube_011.update()
me_cube_023 = bpy.data.meshes.new('Cube.023')
me_cube_023.from_pydata([(-1.067, -1.196, -1.0), (-1.0, -0.7181, 0.4731), (-1.0, -0.1174, -0.1728), (-1.0, 0.3019, 1.396), (0.9334, -1.196, -1.0), (1.0, -0.7181, 0.4731), (1.0, -0.1174, -0.1728), (1.0, 0.3019, 1.396), (-1.0, -1.0, 0.0), (-1.0, -0.2604, 0.3249), (1.0, -0.2604, 0.3249), (1.0, -1.0, 0.0), (-1.013, 0.1575, -0.5169), (-1.0, -0.3489, 0.8504), (0.987, 0.1575, -0.5169), (1.0, -0.3489, 0.8504), (1.0, -0.3722, -0.1056), (-1.0, -0.3722, -0.1056)], [], [(17, 13, 3, 9), (9, 3, 7, 10), (16, 15, 5, 11), (11, 5, 1, 8), (12, 14, 4, 0), (15, 13, 1, 5), (4, 11, 8, 0), (14, 16, 11, 4), (2, 9, 10, 6), (12, 17, 9, 2), (0, 8, 17, 12), (6, 10, 16, 14), (7, 3, 13, 15), (2, 6, 14, 12), (10, 7, 15, 16), (8, 1, 13, 17)])
_uv = me_cube_023.uv_layers.new(name='UVMap')
_uv.uv.foreach_set('vector', [0.5, 0.125, 0.625, 0.125, 0.625, 0.25, 0.5, 0.25, 0.5, 0.25, 0.625, 0.25, 0.625, 0.5, 0.5, 0.5, 0.5, 0.625, 0.625, 0.625, 0.625, 0.75, 0.5, 0.75, 0.5, 0.75, 0.625, 0.75, 0.625, 1.0, 0.5, 1.0, 0.125, 0.625, 0.375, 0.625, 0.375, 0.75, 0.125, 0.75, 0.625, 0.625, 0.875, 0.625, 0.875, 0.75, 0.625, 0.75, 0.375, 0.75, 0.5, 0.75, 0.5, 1.0, 0.375, 1.0, 0.375, 0.625, 0.5, 0.625, 0.5, 0.75, 0.375, 0.75, 0.375, 0.25, 0.5, 0.25, 0.5, 0.5, 0.375, 0.5, 0.375, 0.125, 0.5, 0.125, 0.5, 0.25, 0.375, 0.25, 0.375, 0.0, 0.5, 0.0, 0.5, 0.125, 0.375, 0.125, 0.375, 0.5, 0.5, 0.5, 0.5, 0.625, 0.375, 0.625, 0.625, 0.5, 0.875, 0.5, 0.875, 0.625, 0.625, 0.625, 0.125, 0.5, 0.375, 0.5, 0.375, 0.625, 0.125, 0.625, 0.5, 0.5, 0.625, 0.5, 0.625, 0.625, 0.5, 0.625, 0.5, 0.0, 0.625, 0.0, 0.625, 0.125, 0.5, 0.125])
me_cube_023.use_remesh_preserve_volume = False
me_cube_023.use_remesh_preserve_attributes = False
me_cube_023.use_mirror_vertex_groups = False
me_cube_023.update()
me_cube_024 = bpy.data.meshes.new('Cube.024')
me_cube_024.from_pydata([(-0.9898, -1.154, -1.0), (-1.0, -0.7181, 0.4731), (-1.0, -0.1174, -0.1728), (-1.0, 0.3019, 1.396), (1.01, -1.154, -1.0), (1.0, -0.7181, 0.4731), (1.0, -0.1174, -0.1728), (1.0, 0.3019, 1.396), (-1.0, -1.0, 0.0), (-1.0, -0.2604, 0.3249), (1.0, -0.2604, 0.3249), (1.0, -1.0, 0.0), (-1.001, 0.1414, -0.5374), (-1.0, -0.3489, 0.8504), (0.9991, 0.1414, -0.5374), (1.0, -0.3489, 0.8504), (1.0, -0.3722, -0.1056), (-1.0, -0.3722, -0.1056)], [], [(17, 13, 3, 9), (9, 3, 7, 10), (16, 15, 5, 11), (11, 5, 1, 8), (12, 14, 4, 0), (15, 13, 1, 5), (4, 11, 8, 0), (14, 16, 11, 4), (2, 9, 10, 6), (12, 17, 9, 2), (0, 8, 17, 12), (6, 10, 16, 14), (7, 3, 13, 15), (2, 6, 14, 12), (10, 7, 15, 16), (8, 1, 13, 17)])
_uv = me_cube_024.uv_layers.new(name='UVMap')
_uv.uv.foreach_set('vector', [0.5, 0.125, 0.625, 0.125, 0.625, 0.25, 0.5, 0.25, 0.5, 0.25, 0.625, 0.25, 0.625, 0.5, 0.5, 0.5, 0.5, 0.625, 0.625, 0.625, 0.625, 0.75, 0.5, 0.75, 0.5, 0.75, 0.625, 0.75, 0.625, 1.0, 0.5, 1.0, 0.125, 0.625, 0.375, 0.625, 0.375, 0.75, 0.125, 0.75, 0.625, 0.625, 0.875, 0.625, 0.875, 0.75, 0.625, 0.75, 0.375, 0.75, 0.5, 0.75, 0.5, 1.0, 0.375, 1.0, 0.375, 0.625, 0.5, 0.625, 0.5, 0.75, 0.375, 0.75, 0.375, 0.25, 0.5, 0.25, 0.5, 0.5, 0.375, 0.5, 0.375, 0.125, 0.5, 0.125, 0.5, 0.25, 0.375, 0.25, 0.375, 0.0, 0.5, 0.0, 0.5, 0.125, 0.375, 0.125, 0.375, 0.5, 0.5, 0.5, 0.5, 0.625, 0.375, 0.625, 0.625, 0.5, 0.875, 0.5, 0.875, 0.625, 0.625, 0.625, 0.125, 0.5, 0.375, 0.5, 0.375, 0.625, 0.125, 0.625, 0.5, 0.5, 0.625, 0.5, 0.625, 0.625, 0.5, 0.625, 0.5, 0.0, 0.625, 0.0, 0.625, 0.125, 0.5, 0.125])
me_cube_024.use_remesh_preserve_volume = False
me_cube_024.use_remesh_preserve_attributes = False
me_cube_024.use_mirror_vertex_groups = False
me_cube_024.update()
me_cone_001 = bpy.data.meshes.new('Cone.001')
me_cone_001.from_pydata([(0.02062, 0.7032, -0.7984), (0.1125, 0.6897, -0.7845), (0.2008, 0.6497, -0.7712), (0.2822, 0.5847, -0.759), (0.3536, 0.4972, -0.7483), (0.4121, 0.3907, -0.7394), (0.4556, 0.2691, -0.7329), (0.4824, 0.1372, -0.7289), (0.4915, 1.418e-07, -0.7275), (0.4824, -0.1372, -0.7289), (0.4556, -0.2691, -0.7329), (0.4121, -0.3907, -0.7394), (0.3536, -0.4972, -0.7483), (0.2822, -0.5847, -0.759), (0.2008, -0.6497, -0.7712), (0.1125, -0.6897, -0.7845), (0.02062, -0.7032, -0.7984), (-0.07124, -0.6897, -0.8122), (-0.1596, -0.6497, -0.8255), (-0.241, -0.5847, -0.8378), (-0.3123, -0.4972, -0.8485), (-0.3709, -0.3907, -0.8573), (-0.4144, -0.2691, -0.8639), (-0.07716, 8.875e-08, 0.629), (-0.4412, -0.1372, -0.8679), (-0.4502, 7.678e-07, -0.8693), (-0.4412, 0.1372, -0.8679), (-0.4144, 0.2691, -0.8639), (-0.3709, 0.3907, -0.8573), (-0.3123, 0.4972, -0.8485), (-0.241, 0.5847, -0.8378), (-0.1596, 0.6497, -0.8255), (-0.07123, 0.6897, -0.8122), (0.2026, -0.06859, -0.04991), (0.01766, 0.3448, -0.07776), (0.1382, 0.2486, -0.05961)], [], [(0, 23, 34, 1), (1, 34, 23, 2), (2, 23, 3), (3, 23, 35, 4), (4, 35, 23, 5), (5, 23, 6), (6, 23, 7), (7, 23, 8), (8, 23, 33, 9), (9, 33, 23, 10), (10, 23, 11), (11, 23, 12), (12, 23, 13), (13, 23, 14), (14, 23, 15), (15, 23, 16), (16, 23, 17), (17, 23, 18), (18, 23, 19), (19, 23, 20), (20, 23, 21), (21, 23, 22), (22, 23, 24), (24, 23, 25), (25, 23, 26), (26, 23, 27), (27, 23, 28), (28, 23, 29), (29, 23, 30), (30, 23, 31), (31, 23, 32), (32, 23, 0), (0, 1, 2, 3, 4, 5, 6, 7, 8, 9, 10, 11, 12, 13, 14, 15, 16, 17, 18, 19, 20, 21, 22, 24, 25, 26, 27, 28, 29, 30, 31, 32)])
_uv = me_cone_001.uv_layers.new(name='UVMap')
_uv.uv.foreach_set('vector', [0.25, 0.49, 0.25, 0.25, 0.2734, 0.3677, 0.2968, 0.4854, 0.2968, 0.4854, 0.2734, 0.3677, 0.25, 0.25, 0.3418, 0.4717, 0.3418, 0.4717, 0.25, 0.25, 0.3833, 0.4496, 0.3833, 0.4496, 0.25, 0.25, 0.3349, 0.3349, 0.4197, 0.4197, 0.4197, 0.4197, 0.3349, 0.3349, 0.25, 0.25, 0.4496, 0.3833, 0.4496, 0.3833, 0.25, 0.25, 0.4717, 0.3418, 0.4717, 0.3418, 0.25, 0.25, 0.4854, 0.2968, 0.4854, 0.2968, 0.25, 0.25, 0.49, 0.25, 0.49, 0.25, 0.25, 0.25, 0.3677, 0.2266, 0.4854, 0.2032, 0.4854, 0.2032, 0.3677, 0.2266, 0.25, 0.25, 0.4717, 0.1582, 0.4717, 0.1582, 0.25, 0.25, 0.4496, 0.1167, 0.4496, 0.1167, 0.25, 0.25, 0.4197, 0.08029, 0.4197, 0.08029, 0.25, 0.25, 0.3833, 0.05045, 0.3833, 0.05045, 0.25, 0.25, 0.3418, 0.02827, 0.3418, 0.02827, 0.25, 0.25, 0.2968, 0.01461, 0.2968, 0.01461, 0.25, 0.25, 0.25, 0.01, 0.25, 0.01, 0.25, 0.25, 0.2032, 0.01461, 0.2032, 0.01461, 0.25, 0.25, 0.1582, 0.02827, 0.1582, 0.02827, 0.25, 0.25, 0.1167, 0.05045, 0.1167, 0.05045, 0.25, 0.25, 0.08029, 0.08029, 0.08029, 0.08029, 0.25, 0.25, 0.05045, 0.1167, 0.05045, 0.1167, 0.25, 0.25, 0.02827, 0.1582, 0.02827, 0.1582, 0.25, 0.25, 0.01461, 0.2032, 0.01461, 0.2032, 0.25, 0.25, 0.01, 0.25, 0.01, 0.25, 0.25, 0.25, 0.01461, 0.2968, 0.01461, 0.2968, 0.25, 0.25, 0.02827, 0.3418, 0.02827, 0.3418, 0.25, 0.25, 0.05045, 0.3833, 0.05045, 0.3833, 0.25, 0.25, 0.08029, 0.4197, 0.08029, 0.4197, 0.25, 0.25, 0.1167, 0.4496, 0.1167, 0.4496, 0.25, 0.25, 0.1582, 0.4717, 0.1582, 0.4717, 0.25, 0.25, 0.2032, 0.4854, 0.2032, 0.4854, 0.25, 0.25, 0.25, 0.49, 0.75, 0.49, 0.7968, 0.4854, 0.8418, 0.4717, 0.8833, 0.4496, 0.9197, 0.4197, 0.9496, 0.3833, 0.9717, 0.3418, 0.9854, 0.2968, 0.99, 0.25, 0.9854, 0.2032, 0.9717, 0.1582, 0.9496, 0.1167, 0.9197, 0.08029, 0.8833, 0.05045, 0.8418, 0.02827, 0.7968, 0.01461, 0.75, 0.01, 0.7032, 0.01461, 0.6582, 0.02827, 0.6167, 0.05045, 0.5803, 0.08029, 0.5504, 0.1167, 0.5283, 0.1582, 0.5146, 0.2032, 0.51, 0.25, 0.5146, 0.2968, 0.5283, 0.3418, 0.5504, 0.3833, 0.5803, 0.4197, 0.6167, 0.4496, 0.6582, 0.4717, 0.7032, 0.4854])
me_cone_001.use_remesh_preserve_volume = False
me_cone_001.use_remesh_preserve_attributes = False
me_cone_001.use_mirror_vertex_groups = False
me_cone_001.update()
me_cube_025 = bpy.data.meshes.new('Cube.025')
me_cube_025.from_pydata([(-1.0, -1.0, -1.0), (-1.0, -1.0, 1.0), (-1.0, 1.0, -1.721), (-1.0, 1.0, 0.4592), (1.0, -1.0, -1.0), (1.0, -1.0, 1.0), (1.0, 1.0, -1.721), (1.0, 1.0, 0.4592), (0.05531, 0.0, 0.2376), (0.05531, 0.0, 1.323), (2.394, 0.0, 0.2376), (2.394, 0.0, 1.323), (-1.0, -0.5, -1.0), (1.0, -0.5, 1.0), (-1.0, -0.5, 1.0), (1.0, -0.5, -1.0), (-1.0, 0.5, 1.0), (-0.2456, 0.5, -1.0), (-1.0, 0.5, -1.0), (-0.2456, 0.5, 1.0), (-1.0, -0.75, -1.0), (1.0, -0.75, 1.0), (-1.0, -0.75, 1.0), (1.0, -0.75, -1.0), (-0.1414, 0.75, 1.297), (1.0, 0.75, -0.312), (-0.1414, 0.75, -0.312), (1.0, 0.75, 1.297), (-1.0, -0.25, 1.0), (1.0, -0.25, -1.0), (-1.0, -0.25, -1.0), (1.0, -0.25, 1.0), (-1.0, 0.25, -1.0), (1.0, 0.25, 0.3544), (-1.0, 0.25, 0.5109), (1.0, 0.25, -1.0), (-1.0, -1.0, 0.0), (-1.0, 1.043, 0.0), (1.0, 1.043, 0.0), (1.0, -1.0, 0.0), (2.394, 0.0, 0.9494), (0.05531, 0.0, 0.9494), (-1.0, -0.5, 0.0), (1.0, -0.5, 0.0), (-0.2456, 0.5, 0.0), (-1.0, 0.5, 0.0), (-1.0, -0.75, 0.0), (1.0, -0.75, 0.0), (1.0, 0.75, 0.0), (-0.1414, 0.75, 0.0), (1.0, -0.25, 0.0), (-1.0, -0.25, 0.0), (-1.0, 0.25, -0.8119), (1.0, 0.25, -0.6456)], [], [(49, 24, 3, 37), (37, 3, 7, 38), (47, 21, 5, 39), (39, 5, 1, 36), (20, 23, 4, 0), (21, 22, 1, 5), (33, 34, 9, 11), (32, 35, 10, 8), (53, 33, 11, 40), (51, 28, 9, 41), (46, 22, 14, 42), (31, 28, 14, 13), (30, 29, 15, 12), (50, 31, 13, 43), (48, 27, 19, 44), (26, 25, 17, 18), (27, 24, 16, 19), (52, 34, 16, 45), (36, 1, 22, 46), (13, 14, 22, 21), (12, 15, 23, 20), (43, 13, 21, 47), (7, 3, 24, 27), (2, 6, 25, 26), (38, 7, 27, 48), (45, 16, 24, 49), (40, 11, 31, 50), (8, 10, 29, 30), (11, 9, 28, 31), (42, 14, 28, 51), (41, 9, 34, 52), (44, 19, 33, 53), (18, 17, 35, 32), (19, 16, 34, 33), (17, 44, 53, 35), (8, 41, 52, 32), (12, 42, 51, 30), (10, 40, 50, 29), (18, 45, 49, 26), (6, 38, 48, 25), (15, 43, 47, 23), (0, 36, 46, 20), (32, 52, 45, 18), (25, 48, 44, 17), (29, 50, 43, 15), (20, 46, 42, 12), (30, 51, 41, 8), (35, 53, 40, 10), (4, 39, 36, 0), (23, 47, 39, 4), (2, 37, 38, 6), (26, 49, 37, 2)])
_uv = me_cube_025.uv_layers.new(name='UVMap')
_uv.uv.foreach_set('vector', [0.5, 0.2188, 0.625, 0.2188, 0.625, 0.25, 0.5, 0.25, 0.5, 0.25, 0.625, 0.25, 0.625, 0.5, 0.5, 0.5, 0.5, 0.7188, 0.625, 0.7188, 0.625, 0.75, 0.5, 0.75, 0.5, 0.75, 0.625, 0.75, 0.625, 1.0, 0.5, 1.0, 0.125, 0.7188, 0.375, 0.7188, 0.375, 0.75, 0.125, 0.75, 0.625, 0.7188, 0.875, 0.7188, 0.875, 0.75, 0.625, 0.75, 0.625, 0.5938, 0.875, 0.5938, 0.875, 0.625, 0.625, 0.625, 0.125, 0.5938, 0.375, 0.5938, 0.375, 0.625, 0.125, 0.625, 0.5, 0.5938, 0.625, 0.5938, 0.625, 0.625, 0.5, 0.625, 0.5, 0.09375, 0.625, 0.09375, 0.625, 0.125, 0.5, 0.125, 0.5, 0.03125, 0.625, 0.03125, 0.625, 0.0625, 0.5, 0.0625, 0.625, 0.6562, 0.875, 0.6562, 0.875, 0.6875, 0.625, 0.6875, 0.125, 0.6562, 0.375, 0.6562, 0.375, 0.6875, 0.125, 0.6875, 0.5, 0.6562, 0.625, 0.6562, 0.625, 0.6875, 0.5, 0.6875, 0.5, 0.5312, 0.625, 0.5312, 0.625, 0.5625, 0.5, 0.5625, 0.125, 0.5312, 0.375, 0.5312, 0.375, 0.5625, 0.125, 0.5625, 0.625, 0.5312, 0.875, 0.5312, 0.875, 0.5625, 0.625, 0.5625, 0.5, 0.1562, 0.625, 0.1562, 0.625, 0.1875, 0.5, 0.1875, 0.5, 0.0, 0.625, 0.0, 0.625, 0.03125, 0.5, 0.03125, 0.625, 0.6875, 0.875, 0.6875, 0.875, 0.7188, 0.625, 0.7188, 0.125, 0.6875, 0.375, 0.6875, 0.375, 0.7188, 0.125, 0.7188, 0.5, 0.6875, 0.625, 0.6875, 0.625, 0.7188, 0.5, 0.7188, 0.625, 0.5, 0.875, 0.5, 0.875, 0.5312, 0.625, 0.5312, 0.125, 0.5, 0.375, 0.5, 0.375, 0.5312, 0.125, 0.5312, 0.5, 0.5, 0.625, 0.5, 0.625, 0.5312, 0.5, 0.5312, 0.5, 0.1875, 0.625, 0.1875, 0.625, 0.2188, 0.5, 0.2188, 0.5, 0.625, 0.625, 0.625, 0.625, 0.6562, 0.5, 0.6562, 0.125, 0.625, 0.375, 0.625, 0.375, 0.6562, 0.125, 0.6562, 0.625, 0.625, 0.875, 0.625, 0.875, 0.6562, 0.625, 0.6562, 0.5, 0.0625, 0.625, 0.0625, 0.625, 0.09375, 0.5, 0.09375, 0.5, 0.125, 0.625, 0.125, 0.625, 0.1562, 0.5, 0.1562, 0.5, 0.5625, 0.625, 0.5625, 0.625, 0.5938, 0.5, 0.5938, 0.125, 0.5625, 0.375, 0.5625, 0.375, 0.5938, 0.125, 0.5938, 0.625, 0.5625, 0.875, 0.5625, 0.875, 0.5938, 0.625, 0.5938, 0.375, 0.5625, 0.5, 0.5625, 0.5, 0.5938, 0.375, 0.5938, 0.375, 0.125, 0.5, 0.125, 0.5, 0.1562, 0.375, 0.1562, 0.375, 0.0625, 0.5, 0.0625, 0.5, 0.09375, 0.375, 0.09375, 0.375, 0.625, 0.5, 0.625, 0.5, 0.6562, 0.375, 0.6562, 0.375, 0.1875, 0.5, 0.1875, 0.5, 0.2188, 0.375, 0.2188, 0.375, 0.5, 0.5, 0.5, 0.5, 0.5312, 0.375, 0.5312, 0.375, 0.6875, 0.5, 0.6875, 0.5, 0.7188, 0.375, 0.7188, 0.375, 0.0, 0.5, 0.0, 0.5, 0.03125, 0.375, 0.03125, 0.375, 0.1562, 0.5, 0.1562, 0.5, 0.1875, 0.375, 0.1875, 0.375, 0.5312, 0.5, 0.5312, 0.5, 0.5625, 0.375, 0.5625, 0.375, 0.6562, 0.5, 0.6562, 0.5, 0.6875, 0.375, 0.6875, 0.375, 0.03125, 0.5, 0.03125, 0.5, 0.0625, 0.375, 0.0625, 0.375, 0.09375, 0.5, 0.09375, 0.5, 0.125, 0.375, 0.125, 0.375, 0.5938, 0.5, 0.5938, 0.5, 0.625, 0.375, 0.625, 0.375, 0.75, 0.5, 0.75, 0.5, 1.0, 0.375, 1.0, 0.375, 0.7188, 0.5, 0.7188, 0.5, 0.75, 0.375, 0.75, 0.375, 0.25, 0.5, 0.25, 0.5, 0.5, 0.375, 0.5, 0.375, 0.2188, 0.5, 0.2188, 0.5, 0.25, 0.375, 0.25])
me_cube_025.use_remesh_preserve_volume = False
me_cube_025.use_remesh_preserve_attributes = False
me_cube_025.use_mirror_vertex_groups = False
me_cube_025.update()
me_cube_026 = bpy.data.meshes.new('Cube.026')
me_cube_026.from_pydata([(-1.0, -1.0, -1.0), (-1.537, 0.3498, -0.288), (-1.0, 0.7182, -0.8741), (-1.0, 1.155, 1.0), (1.0, -1.0, -1.0), (0.4627, 0.3498, -0.288), (1.0, 0.7182, -0.8741), (1.0, 1.155, 1.0), (-1.269, -0.3251, -0.644), (-1.0, 0.882, 0.0), (1.0, 0.882, 0.0), (0.7314, -0.3251, -0.644), (-1.403, 0.01235, -0.466), (-1.0, 1.251, 0.5), (1.0, 1.251, 0.5), (0.5971, 0.01235, -0.466)], [], [(12, 1, 3, 13), (13, 3, 7, 14), (14, 7, 5, 15), (15, 5, 1, 12), (2, 6, 4, 0), (7, 3, 1, 5), (4, 11, 8, 0), (6, 10, 11, 4), (2, 9, 10, 6), (0, 8, 9, 2), (11, 15, 12, 8), (10, 14, 15, 11), (9, 13, 14, 10), (8, 12, 13, 9)])
_uv = me_cube_026.uv_layers.new(name='UVMap')
_uv.uv.foreach_set('vector', [0.5625, 0.0, 0.625, 0.0, 0.625, 0.25, 0.5625, 0.25, 0.5625, 0.25, 0.625, 0.25, 0.625, 0.5, 0.5625, 0.5, 0.5625, 0.5, 0.625, 0.5, 0.625, 0.75, 0.5625, 0.75, 0.5625, 0.75, 0.625, 0.75, 0.625, 1.0, 0.5625, 1.0, 0.125, 0.5, 0.375, 0.5, 0.375, 0.75, 0.125, 0.75, 0.625, 0.5, 0.875, 0.5, 0.875, 0.75, 0.625, 0.75, 0.375, 0.75, 0.5, 0.75, 0.5, 1.0, 0.375, 1.0, 0.375, 0.5, 0.5, 0.5, 0.5, 0.75, 0.375, 0.75, 0.375, 0.25, 0.5, 0.25, 0.5, 0.5, 0.375, 0.5, 0.375, 0.0, 0.5, 0.0, 0.5, 0.25, 0.375, 0.25, 0.5, 0.75, 0.5625, 0.75, 0.5625, 1.0, 0.5, 1.0, 0.5, 0.5, 0.5625, 0.5, 0.5625, 0.75, 0.5, 0.75, 0.5, 0.25, 0.5625, 0.25, 0.5625, 0.5, 0.5, 0.5, 0.5, 0.0, 0.5625, 0.0, 0.5625, 0.25, 0.5, 0.25])
me_cube_026.use_remesh_preserve_volume = False
me_cube_026.use_remesh_preserve_attributes = False
me_cube_026.use_mirror_vertex_groups = False
me_cube_026.update()
me_cube_027 = bpy.data.meshes.new('Cube.027')
me_cube_027.from_pydata([(-1.0, -1.0, -1.0), (-1.537, 0.3498, -0.288), (-1.0, 0.7182, -0.8741), (-1.0, 1.155, 1.0), (1.0, -1.0, -1.0), (0.4627, 0.3498, -0.288), (1.0, 0.7182, -0.8741), (1.0, 1.155, 1.0), (-1.269, -0.3251, -0.644), (-1.0, 0.882, 0.0), (1.0, 0.882, 0.0), (0.7314, -0.3251, -0.644), (-1.403, 0.01235, -0.466), (-1.0, 1.251, 0.5), (1.0, 1.251, 0.5), (0.5971, 0.01235, -0.466)], [], [(12, 1, 3, 13), (13, 3, 7, 14), (14, 7, 5, 15), (15, 5, 1, 12), (2, 6, 4, 0), (7, 3, 1, 5), (4, 11, 8, 0), (6, 10, 11, 4), (2, 9, 10, 6), (0, 8, 9, 2), (11, 15, 12, 8), (10, 14, 15, 11), (9, 13, 14, 10), (8, 12, 13, 9)])
_uv = me_cube_027.uv_layers.new(name='UVMap')
_uv.uv.foreach_set('vector', [0.5625, 0.0, 0.625, 0.0, 0.625, 0.25, 0.5625, 0.25, 0.5625, 0.25, 0.625, 0.25, 0.625, 0.5, 0.5625, 0.5, 0.5625, 0.5, 0.625, 0.5, 0.625, 0.75, 0.5625, 0.75, 0.5625, 0.75, 0.625, 0.75, 0.625, 1.0, 0.5625, 1.0, 0.125, 0.5, 0.375, 0.5, 0.375, 0.75, 0.125, 0.75, 0.625, 0.5, 0.875, 0.5, 0.875, 0.75, 0.625, 0.75, 0.375, 0.75, 0.5, 0.75, 0.5, 1.0, 0.375, 1.0, 0.375, 0.5, 0.5, 0.5, 0.5, 0.75, 0.375, 0.75, 0.375, 0.25, 0.5, 0.25, 0.5, 0.5, 0.375, 0.5, 0.375, 0.0, 0.5, 0.0, 0.5, 0.25, 0.375, 0.25, 0.5, 0.75, 0.5625, 0.75, 0.5625, 1.0, 0.5, 1.0, 0.5, 0.5, 0.5625, 0.5, 0.5625, 0.75, 0.5, 0.75, 0.5, 0.25, 0.5625, 0.25, 0.5625, 0.5, 0.5, 0.5, 0.5, 0.0, 0.5625, 0.0, 0.5625, 0.25, 0.5, 0.25])
me_cube_027.use_remesh_preserve_volume = False
me_cube_027.use_remesh_preserve_attributes = False
me_cube_027.use_mirror_vertex_groups = False
me_cube_027.update()

# ---- objects
ob_cube = bpy.data.objects.new('Cube', me_cube_001)
ob_empty = bpy.data.objects.new('Empty', None)
ob_cube_001 = bpy.data.objects.new('Cube.001', me_cube_004)
ob_cube_002 = bpy.data.objects.new('Cube.002', me_cube_005)
ob_cube_003 = bpy.data.objects.new('Cube.003', me_cube_008)
ob_cube_004 = bpy.data.objects.new('Cube.004', me_cube_009)
ob_cube_005 = bpy.data.objects.new('Cube.005', me_cube_011)
ob_cube_006 = bpy.data.objects.new('Cube.006', me_cube_023)
ob_cube_007 = bpy.data.objects.new('Cube.007', me_cube_024)
ob_cone = bpy.data.objects.new('Cone', me_cone_001)
ob_cube_008 = bpy.data.objects.new('Cube.008', me_cube_025)
ob_cube_009 = bpy.data.objects.new('Cube.009', me_cube_026)
ob_cube_010 = bpy.data.objects.new('Cube.010', me_cube_027)

# ---- transforms, parenting, visibility, modifiers, constraints
ob_cube.location = (0.0, 0.0, 0.0)
ob_cube.scale = (0.4596, 3.939, 4.663)
ob_cube.lineart.crease_threshold = 0.0
_m = ob_cube.modifiers.new('Mirror', 'MIRROR')
_m.use_axis = (False, True, False)
_m.use_bisect_axis = (False, True, False)
ob_empty.location = (0.0, 9.404, 0.0)
ob_empty.rotation_euler = (1.354, 0.0134, 1.419)
ob_empty.empty_display_type = 'IMAGE'
ob_empty.empty_display_size = 5.0
ob_empty.lineart.crease_threshold = 0.0
ob_cube_001.location = (0.4791, 0.0, 5.405)
ob_cube_001.scale = (0.4363, 1.52, 0.5344)
ob_cube_001.lineart.crease_threshold = 0.0
_m = ob_cube_001.modifiers.new('Mirror', 'MIRROR')
_m.use_axis = (False, True, False)
_m.use_bisect_axis = (False, True, False)
ob_cube_002.location = (0.5012, -1.015, -0.2643)
ob_cube_002.rotation_euler = (-0.5069, 0.005881, 0.08022)
ob_cube_002.scale = (0.6835, 1.395, 1.713)
ob_cube_002.lineart.crease_threshold = 0.0
ob_cube_003.location = (0.5012, -0.258, 0.08027)
ob_cube_003.rotation_euler = (-0.5069, 0.005881, 0.08022)
ob_cube_003.scale = (0.917, 0.8962, 1.126)
ob_cube_003.lineart.crease_threshold = 0.0
_m = ob_cube_003.modifiers.new('Boolean', 'BOOLEAN')
_m.solver = 'FAST'
ob_cube_004.location = (0.8643, 1.015, -0.2643)
ob_cube_004.rotation_euler = (-0.5069, -0.005881, -3.222)
ob_cube_004.scale = (0.6835, 1.395, 1.713)
ob_cube_004.lineart.crease_threshold = 0.0
ob_cube_005.location = (0.6, 0.33, -1.29)
ob_cube_005.scale = (0.3285, 0.3189, 0.2444)
ob_cube_005.lineart.crease_threshold = 0.0
ob_cube_006.location = (0.0, 3.096, -2.38)
ob_cube_006.rotation_euler = (0.0, -0.0, 0.07198)
ob_cube_006.scale = (0.3691, 1.0, 1.0)
ob_cube_006.lineart.crease_threshold = 0.0
ob_cube_007.location = (0.0, -3.096, -2.38)
ob_cube_007.rotation_euler = (-0.0006105, 0.04832, 3.129)
ob_cube_007.scale = (0.3691, 1.0, 1.0)
ob_cube_007.lineart.crease_threshold = 0.0
ob_cone.location = (1.226, 0.0, -0.03394)
ob_cone.rotation_euler = (0.0, -0.09554, 0.0)
ob_cone.lineart.crease_threshold = 0.0
ob_cube_008.location = (1.014, 0.0, -0.05056)
ob_cube_008.scale = (0.3819, 3.632, 0.3661)
ob_cube_008.lineart.crease_threshold = 0.0
_m = ob_cube_008.modifiers.new('Mirror', 'MIRROR')
_m.use_axis = (False, True, False)
_m.use_bisect_axis = (False, True, False)
ob_cube_009.location = (-0.0388, 4.77, 1.692)
ob_cube_009.rotation_euler = (4.712, -3.142, 0.0)
ob_cube_009.scale = (0.1849, 2.142, 1.484)
ob_cube_009.lineart.crease_threshold = 0.0
_m = ob_cube_009.modifiers.new('Mirror', 'MIRROR')
_m.use_axis = (False, False, False)
ob_cube_010.location = (0.061, -4.734, 1.692)
ob_cube_010.rotation_euler = (4.712, -3.142, 3.125)
ob_cube_010.scale = (0.1849, 2.142, 1.484)
ob_cube_010.lineart.crease_threshold = 0.0
_m = ob_cube_010.modifiers.new('Mirror', 'MIRROR')
_m.use_axis = (False, False, False)

# ---- collection membership
col_collection.objects.link(ob_cube)
col_collection.objects.link(ob_empty)
col_collection.objects.link(ob_cube_001)
col_collection.objects.link(ob_cube_002)
col_collection.objects.link(ob_cube_003)
col_collection.objects.link(ob_cube_004)
col_collection.objects.link(ob_cube_005)
col_collection.objects.link(ob_cube_006)
col_collection.objects.link(ob_cube_007)
col_collection.objects.link(ob_cone)
col_collection.objects.link(ob_cube_008)
col_collection.objects.link(ob_cube_009)
col_collection.objects.link(ob_cube_010)

# ---- scene / render settings (as saved in the file)
scene.frame_start = 1; scene.frame_end = 250; scene.frame_set(156)
scene.render.engine = 'BLENDER_EEVEE_NEXT'
scene.cycles.use_denoising = False
scene.cycles.samples = 128
scene.cycles.sampling_pattern = 'TABULATED_SOBOL'
scene.cycles.use_adaptive_sampling = False
scene.cycles.use_light_tree = False
scene.view_settings.view_transform = 'Filmic'
bpy.context.view_layer.update()

# ---- added for rendering (the .blend has no active camera and no usable light): camera, sun
cam_auto = bpy.data.cameras.new('AutoCamera')
cam_auto.lens = 50.0
cam_auto.sensor_width = 36.0
cam_auto.clip_end = 1000.0
ob_auto_camera = bpy.data.objects.new('AutoCamera', cam_auto)
scene.collection.objects.link(ob_auto_camera)
ob_auto_camera.location = (15.7113, -17.9561, 13.1097)
ob_auto_camera.rotation_euler = (1.09748, -7.21219e-08, 0.694738)
scene.camera = ob_auto_camera
light_auto_sun = bpy.data.lights.new('AutoSun', 'SUN')
light_auto_sun.energy = 3.0
light_auto_sun.angle = 0.0523599
ob_auto_sun = bpy.data.objects.new('AutoSun', light_auto_sun)
scene.collection.objects.link(ob_auto_sun)
ob_auto_sun.rotation_euler = (0.872665, 0.174533, 0.523599)
bpy.context.view_layer.update()
